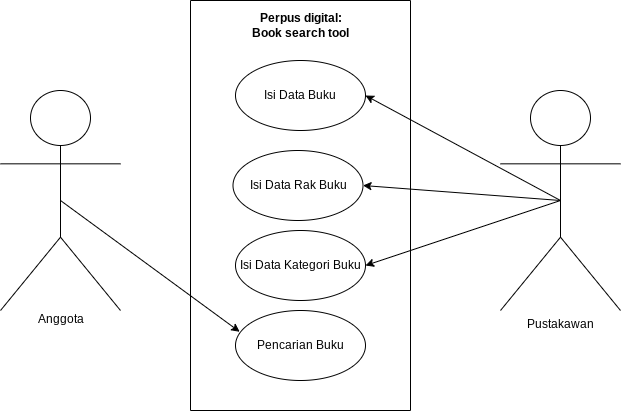

The diagram above was exported from draw.io. Its source (the exported page's mxGraphModel, read from the mxfile embedded in the PNG):
<mxGraphModel dx="880" dy="511" grid="1" gridSize="10" guides="1" tooltips="1" connect="1" arrows="1" fold="1" page="1" pageScale="1" pageWidth="827" pageHeight="1169" math="0" shadow="0">
  <root>
    <mxCell id="0" />
    <mxCell id="1" parent="0" />
    <mxCell id="WH0UgR2neAKPmFfiPMhs-2" value="Pustakawan" style="shape=umlActor;verticalLabelPosition=bottom;verticalAlign=top;html=1;outlineConnect=0;" parent="1" vertex="1">
      <mxGeometry x="560" y="250" width="120" height="220" as="geometry" />
    </mxCell>
    <mxCell id="WH0UgR2neAKPmFfiPMhs-4" value="" style="swimlane;startSize=0;" parent="1" vertex="1">
      <mxGeometry x="250" y="160" width="220" height="410" as="geometry" />
    </mxCell>
    <mxCell id="WH0UgR2neAKPmFfiPMhs-8" value="Isi Data Kategori Buku" style="ellipse;whiteSpace=wrap;html=1;" parent="WH0UgR2neAKPmFfiPMhs-4" vertex="1">
      <mxGeometry x="45" y="230" width="130" height="70" as="geometry" />
    </mxCell>
    <mxCell id="WH0UgR2neAKPmFfiPMhs-11" value="Isi Data Rak Buku" style="ellipse;whiteSpace=wrap;html=1;" parent="WH0UgR2neAKPmFfiPMhs-4" vertex="1">
      <mxGeometry x="42.5" y="150" width="130" height="70" as="geometry" />
    </mxCell>
    <mxCell id="WH0UgR2neAKPmFfiPMhs-12" value="Isi Data Buku" style="ellipse;whiteSpace=wrap;html=1;" parent="WH0UgR2neAKPmFfiPMhs-4" vertex="1">
      <mxGeometry x="45" y="60" width="130" height="70" as="geometry" />
    </mxCell>
    <mxCell id="WH0UgR2neAKPmFfiPMhs-13" value="&lt;b&gt;Perpus digital:&lt;br&gt;Book search tool&lt;br&gt;&lt;/b&gt;" style="text;strokeColor=none;align=center;fillColor=none;html=1;verticalAlign=middle;whiteSpace=wrap;rounded=0;" parent="WH0UgR2neAKPmFfiPMhs-4" vertex="1">
      <mxGeometry x="47.5" y="10" width="125" height="30" as="geometry" />
    </mxCell>
    <mxCell id="WH0UgR2neAKPmFfiPMhs-28" value="Pencarian Buku" style="ellipse;whiteSpace=wrap;html=1;" parent="WH0UgR2neAKPmFfiPMhs-4" vertex="1">
      <mxGeometry x="45" y="310" width="130" height="70" as="geometry" />
    </mxCell>
    <mxCell id="WH0UgR2neAKPmFfiPMhs-21" value="" style="endArrow=classic;html=1;rounded=0;exitX=0.5;exitY=0.5;exitDx=0;exitDy=0;exitPerimeter=0;entryX=1;entryY=0.5;entryDx=0;entryDy=0;" parent="1" source="WH0UgR2neAKPmFfiPMhs-2" target="WH0UgR2neAKPmFfiPMhs-11" edge="1">
      <mxGeometry width="50" height="50" relative="1" as="geometry">
        <mxPoint x="390" y="410" as="sourcePoint" />
        <mxPoint x="440" y="360" as="targetPoint" />
      </mxGeometry>
    </mxCell>
    <mxCell id="WH0UgR2neAKPmFfiPMhs-22" value="" style="endArrow=classic;html=1;rounded=0;exitX=0.5;exitY=0.5;exitDx=0;exitDy=0;exitPerimeter=0;entryX=1;entryY=0.5;entryDx=0;entryDy=0;" parent="1" source="WH0UgR2neAKPmFfiPMhs-2" target="WH0UgR2neAKPmFfiPMhs-12" edge="1">
      <mxGeometry width="50" height="50" relative="1" as="geometry">
        <mxPoint x="390" y="410" as="sourcePoint" />
        <mxPoint x="440" y="360" as="targetPoint" />
      </mxGeometry>
    </mxCell>
    <mxCell id="WH0UgR2neAKPmFfiPMhs-25" value="&lt;br&gt;&lt;br&gt;&lt;br&gt;&lt;br&gt;&lt;br&gt;&lt;br&gt;" style="shape=umlActor;verticalLabelPosition=bottom;verticalAlign=top;html=1;outlineConnect=0;" parent="1" vertex="1">
      <mxGeometry x="60" y="250" width="120" height="220" as="geometry" />
    </mxCell>
    <mxCell id="WH0UgR2neAKPmFfiPMhs-32" value="" style="endArrow=classic;html=1;rounded=0;entryX=1;entryY=0.5;entryDx=0;entryDy=0;exitX=0.5;exitY=0.5;exitDx=0;exitDy=0;exitPerimeter=0;" parent="1" source="WH0UgR2neAKPmFfiPMhs-2" target="WH0UgR2neAKPmFfiPMhs-8" edge="1">
      <mxGeometry width="50" height="50" relative="1" as="geometry">
        <mxPoint x="330" y="530" as="sourcePoint" />
        <mxPoint x="380" y="480" as="targetPoint" />
      </mxGeometry>
    </mxCell>
    <mxCell id="WH0UgR2neAKPmFfiPMhs-34" value="" style="endArrow=classic;html=1;rounded=0;exitX=0.5;exitY=0.5;exitDx=0;exitDy=0;exitPerimeter=0;entryX=0.032;entryY=0.304;entryDx=0;entryDy=0;entryPerimeter=0;" parent="1" source="WH0UgR2neAKPmFfiPMhs-25" target="WH0UgR2neAKPmFfiPMhs-28" edge="1">
      <mxGeometry width="50" height="50" relative="1" as="geometry">
        <mxPoint x="330" y="460" as="sourcePoint" />
        <mxPoint x="300" y="500" as="targetPoint" />
      </mxGeometry>
    </mxCell>
    <mxCell id="WH0UgR2neAKPmFfiPMhs-35" value="Anggota" style="text;html=1;align=center;verticalAlign=middle;resizable=0;points=[];autosize=1;strokeColor=none;fillColor=none;" parent="1" vertex="1">
      <mxGeometry x="85" y="464" width="70" height="30" as="geometry" />
    </mxCell>
  </root>
</mxGraphModel>